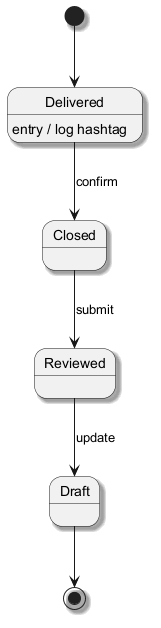

The diagram above was rendered by PlantUML. Its source (embedded in the PNG):
@startuml
skinparam backgroundColor #FFFFFF
skinparam classBackgroundColor #F1F8E9
skinparam classBorderColor #33691E
skinparam shadowing true
[*] --> Delivered
Delivered --> Closed : confirm
Delivered : entry / log hashtag
Closed --> Reviewed : submit
Reviewed --> Draft : update
Draft --> [*]
@enduml